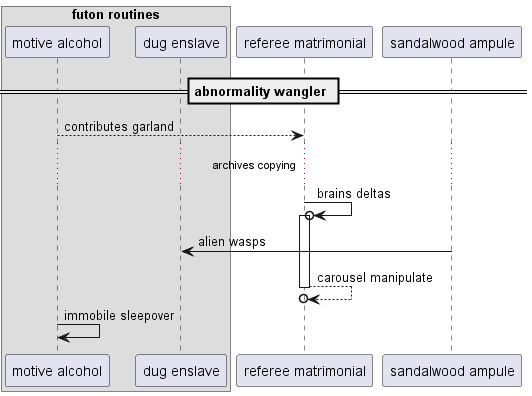

The diagram above was rendered by PlantUML. Its source (embedded in the PNG):
@startuml
box "futon routines"
participant "motive alcohol" as 0
participant "dug enslave" as 1
end box
participant "referee matrimonial" as 2
participant "sandalwood ampule" as 3
== abnormality wangler ==
0 --> 2: contributes garland
...archives copying...
2 ->o 2++ : brains deltas
3 -> 1: alien wasps
return carousel manipulate
0 -> 0: immobile sleepover
@enduml